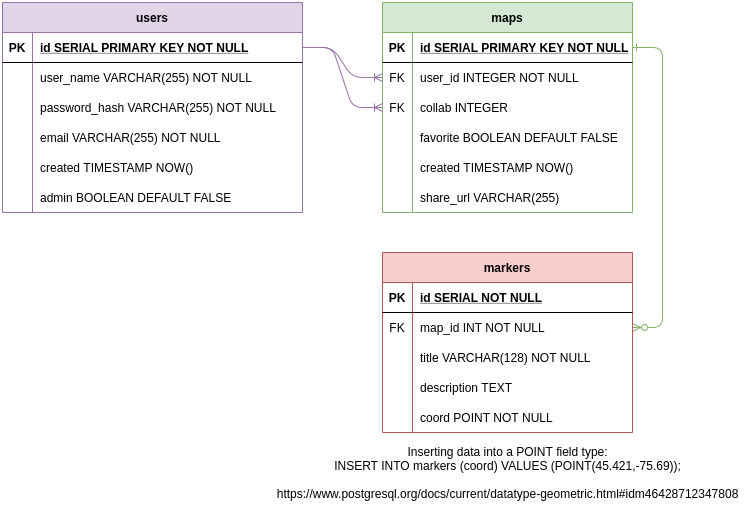

The diagram above was exported from draw.io. Its source (the exported page's mxGraphModel, read from the mxfile embedded in the PNG):
<mxGraphModel dx="1422" dy="774" grid="1" gridSize="10" guides="1" tooltips="1" connect="1" arrows="1" fold="1" page="1" pageScale="1" pageWidth="850" pageHeight="1100" math="0" shadow="0" extFonts="Permanent Marker^https://fonts.googleapis.com/css?family=Permanent+Marker">
  <root>
    <mxCell id="0" />
    <mxCell id="1" parent="0" />
    <mxCell id="C-vyLk0tnHw3VtMMgP7b-12" value="" style="endArrow=ERzeroToMany;startArrow=ERone;endFill=1;startFill=0;fillColor=#d5e8d4;strokeColor=#82b366;edgeStyle=orthogonalEdgeStyle;exitX=1;exitY=0.5;exitDx=0;exitDy=0;entryX=1;entryY=0.5;entryDx=0;entryDy=0;" parent="1" source="C-vyLk0tnHw3VtMMgP7b-3" target="C-vyLk0tnHw3VtMMgP7b-17" edge="1">
      <mxGeometry width="100" height="100" relative="1" as="geometry">
        <mxPoint x="400" y="180" as="sourcePoint" />
        <mxPoint x="730" y="124.8360655737705" as="targetPoint" />
        <Array as="points">
          <mxPoint x="730" y="165" />
          <mxPoint x="730" y="445" />
        </Array>
      </mxGeometry>
    </mxCell>
    <mxCell id="C-vyLk0tnHw3VtMMgP7b-2" value="maps" style="shape=table;startSize=30;container=1;collapsible=1;childLayout=tableLayout;fixedRows=1;rowLines=0;fontStyle=1;align=center;resizeLast=1;fillColor=#d5e8d4;strokeColor=#82b366;" parent="1" vertex="1">
      <mxGeometry x="450" y="120" width="250" height="210" as="geometry" />
    </mxCell>
    <mxCell id="C-vyLk0tnHw3VtMMgP7b-3" value="" style="shape=partialRectangle;collapsible=0;dropTarget=0;pointerEvents=0;fillColor=none;points=[[0,0.5],[1,0.5]];portConstraint=eastwest;top=0;left=0;right=0;bottom=1;" parent="C-vyLk0tnHw3VtMMgP7b-2" vertex="1">
      <mxGeometry y="30" width="250" height="30" as="geometry" />
    </mxCell>
    <mxCell id="C-vyLk0tnHw3VtMMgP7b-4" value="PK" style="shape=partialRectangle;overflow=hidden;connectable=0;fillColor=none;top=0;left=0;bottom=0;right=0;fontStyle=1;" parent="C-vyLk0tnHw3VtMMgP7b-3" vertex="1">
      <mxGeometry width="30" height="30" as="geometry" />
    </mxCell>
    <mxCell id="C-vyLk0tnHw3VtMMgP7b-5" value="id SERIAL PRIMARY KEY NOT NULL " style="shape=partialRectangle;overflow=hidden;connectable=0;fillColor=none;top=0;left=0;bottom=0;right=0;align=left;spacingLeft=6;fontStyle=5;" parent="C-vyLk0tnHw3VtMMgP7b-3" vertex="1">
      <mxGeometry x="30" width="220" height="30" as="geometry" />
    </mxCell>
    <mxCell id="C-vyLk0tnHw3VtMMgP7b-6" value="" style="shape=partialRectangle;collapsible=0;dropTarget=0;pointerEvents=0;fillColor=none;points=[[0,0.5],[1,0.5]];portConstraint=eastwest;top=0;left=0;right=0;bottom=0;" parent="C-vyLk0tnHw3VtMMgP7b-2" vertex="1">
      <mxGeometry y="60" width="250" height="30" as="geometry" />
    </mxCell>
    <mxCell id="C-vyLk0tnHw3VtMMgP7b-7" value="FK" style="shape=partialRectangle;overflow=hidden;connectable=0;fillColor=none;top=0;left=0;bottom=0;right=0;" parent="C-vyLk0tnHw3VtMMgP7b-6" vertex="1">
      <mxGeometry width="30" height="30" as="geometry" />
    </mxCell>
    <mxCell id="C-vyLk0tnHw3VtMMgP7b-8" value="user_id INTEGER NOT NULL" style="shape=partialRectangle;overflow=hidden;connectable=0;fillColor=none;top=0;left=0;bottom=0;right=0;align=left;spacingLeft=6;" parent="C-vyLk0tnHw3VtMMgP7b-6" vertex="1">
      <mxGeometry x="30" width="220" height="30" as="geometry" />
    </mxCell>
    <mxCell id="C-vyLk0tnHw3VtMMgP7b-9" value="" style="shape=partialRectangle;collapsible=0;dropTarget=0;pointerEvents=0;fillColor=none;points=[[0,0.5],[1,0.5]];portConstraint=eastwest;top=0;left=0;right=0;bottom=0;" parent="C-vyLk0tnHw3VtMMgP7b-2" vertex="1">
      <mxGeometry y="90" width="250" height="30" as="geometry" />
    </mxCell>
    <mxCell id="C-vyLk0tnHw3VtMMgP7b-10" value="FK" style="shape=partialRectangle;overflow=hidden;connectable=0;fillColor=none;top=0;left=0;bottom=0;right=0;" parent="C-vyLk0tnHw3VtMMgP7b-9" vertex="1">
      <mxGeometry width="30" height="30" as="geometry" />
    </mxCell>
    <mxCell id="C-vyLk0tnHw3VtMMgP7b-11" value="collab INTEGER" style="shape=partialRectangle;overflow=hidden;connectable=0;fillColor=none;top=0;left=0;bottom=0;right=0;align=left;spacingLeft=6;" parent="C-vyLk0tnHw3VtMMgP7b-9" vertex="1">
      <mxGeometry x="30" width="220" height="30" as="geometry" />
    </mxCell>
    <mxCell id="V9TMN8c_fUvr58DWl3Uk-46" value="" style="shape=partialRectangle;collapsible=0;dropTarget=0;pointerEvents=0;fillColor=none;points=[[0,0.5],[1,0.5]];portConstraint=eastwest;top=0;left=0;right=0;bottom=0;" vertex="1" parent="C-vyLk0tnHw3VtMMgP7b-2">
      <mxGeometry y="120" width="250" height="30" as="geometry" />
    </mxCell>
    <mxCell id="V9TMN8c_fUvr58DWl3Uk-47" value="" style="shape=partialRectangle;overflow=hidden;connectable=0;fillColor=none;top=0;left=0;bottom=0;right=0;" vertex="1" parent="V9TMN8c_fUvr58DWl3Uk-46">
      <mxGeometry width="30" height="30" as="geometry" />
    </mxCell>
    <mxCell id="V9TMN8c_fUvr58DWl3Uk-48" value="favorite BOOLEAN DEFAULT FALSE" style="shape=partialRectangle;overflow=hidden;connectable=0;fillColor=none;top=0;left=0;bottom=0;right=0;align=left;spacingLeft=6;" vertex="1" parent="V9TMN8c_fUvr58DWl3Uk-46">
      <mxGeometry x="30" width="220" height="30" as="geometry" />
    </mxCell>
    <mxCell id="V9TMN8c_fUvr58DWl3Uk-49" value="" style="shape=partialRectangle;collapsible=0;dropTarget=0;pointerEvents=0;fillColor=none;points=[[0,0.5],[1,0.5]];portConstraint=eastwest;top=0;left=0;right=0;bottom=0;" vertex="1" parent="C-vyLk0tnHw3VtMMgP7b-2">
      <mxGeometry y="150" width="250" height="30" as="geometry" />
    </mxCell>
    <mxCell id="V9TMN8c_fUvr58DWl3Uk-50" value="" style="shape=partialRectangle;overflow=hidden;connectable=0;fillColor=none;top=0;left=0;bottom=0;right=0;" vertex="1" parent="V9TMN8c_fUvr58DWl3Uk-49">
      <mxGeometry width="30" height="30" as="geometry" />
    </mxCell>
    <mxCell id="V9TMN8c_fUvr58DWl3Uk-51" value="created TIMESTAMP NOW()" style="shape=partialRectangle;overflow=hidden;connectable=0;fillColor=none;top=0;left=0;bottom=0;right=0;align=left;spacingLeft=6;" vertex="1" parent="V9TMN8c_fUvr58DWl3Uk-49">
      <mxGeometry x="30" width="220" height="30" as="geometry" />
    </mxCell>
    <mxCell id="V9TMN8c_fUvr58DWl3Uk-52" value="" style="shape=partialRectangle;collapsible=0;dropTarget=0;pointerEvents=0;fillColor=none;points=[[0,0.5],[1,0.5]];portConstraint=eastwest;top=0;left=0;right=0;bottom=0;" vertex="1" parent="C-vyLk0tnHw3VtMMgP7b-2">
      <mxGeometry y="180" width="250" height="30" as="geometry" />
    </mxCell>
    <mxCell id="V9TMN8c_fUvr58DWl3Uk-53" value="" style="shape=partialRectangle;overflow=hidden;connectable=0;fillColor=none;top=0;left=0;bottom=0;right=0;" vertex="1" parent="V9TMN8c_fUvr58DWl3Uk-52">
      <mxGeometry width="30" height="30" as="geometry" />
    </mxCell>
    <mxCell id="V9TMN8c_fUvr58DWl3Uk-54" value="share_url VARCHAR(255)" style="shape=partialRectangle;overflow=hidden;connectable=0;fillColor=none;top=0;left=0;bottom=0;right=0;align=left;spacingLeft=6;" vertex="1" parent="V9TMN8c_fUvr58DWl3Uk-52">
      <mxGeometry x="30" width="220" height="30" as="geometry" />
    </mxCell>
    <mxCell id="C-vyLk0tnHw3VtMMgP7b-23" value="users" style="shape=table;startSize=30;container=1;collapsible=1;childLayout=tableLayout;fixedRows=1;rowLines=0;fontStyle=1;align=center;resizeLast=1;fillColor=#e1d5e7;strokeColor=#9673a6;" parent="1" vertex="1">
      <mxGeometry x="70" y="120" width="300" height="210" as="geometry" />
    </mxCell>
    <mxCell id="C-vyLk0tnHw3VtMMgP7b-24" value="" style="shape=partialRectangle;collapsible=0;dropTarget=0;pointerEvents=0;fillColor=none;points=[[0,0.5],[1,0.5]];portConstraint=eastwest;top=0;left=0;right=0;bottom=1;" parent="C-vyLk0tnHw3VtMMgP7b-23" vertex="1">
      <mxGeometry y="30" width="300" height="30" as="geometry" />
    </mxCell>
    <mxCell id="C-vyLk0tnHw3VtMMgP7b-25" value="PK" style="shape=partialRectangle;overflow=hidden;connectable=0;fillColor=none;top=0;left=0;bottom=0;right=0;fontStyle=1;" parent="C-vyLk0tnHw3VtMMgP7b-24" vertex="1">
      <mxGeometry width="30" height="30" as="geometry" />
    </mxCell>
    <mxCell id="C-vyLk0tnHw3VtMMgP7b-26" value="id SERIAL PRIMARY KEY NOT NULL" style="shape=partialRectangle;overflow=hidden;connectable=0;fillColor=none;top=0;left=0;bottom=0;right=0;align=left;spacingLeft=6;fontStyle=5;" parent="C-vyLk0tnHw3VtMMgP7b-24" vertex="1">
      <mxGeometry x="30" width="270" height="30" as="geometry" />
    </mxCell>
    <mxCell id="C-vyLk0tnHw3VtMMgP7b-27" value="" style="shape=partialRectangle;collapsible=0;dropTarget=0;pointerEvents=0;fillColor=none;points=[[0,0.5],[1,0.5]];portConstraint=eastwest;top=0;left=0;right=0;bottom=0;" parent="C-vyLk0tnHw3VtMMgP7b-23" vertex="1">
      <mxGeometry y="60" width="300" height="30" as="geometry" />
    </mxCell>
    <mxCell id="C-vyLk0tnHw3VtMMgP7b-28" value="" style="shape=partialRectangle;overflow=hidden;connectable=0;fillColor=none;top=0;left=0;bottom=0;right=0;" parent="C-vyLk0tnHw3VtMMgP7b-27" vertex="1">
      <mxGeometry width="30" height="30" as="geometry" />
    </mxCell>
    <mxCell id="C-vyLk0tnHw3VtMMgP7b-29" value="user_name VARCHAR(255) NOT NULL" style="shape=partialRectangle;overflow=hidden;connectable=0;fillColor=none;top=0;left=0;bottom=0;right=0;align=left;spacingLeft=6;" parent="C-vyLk0tnHw3VtMMgP7b-27" vertex="1">
      <mxGeometry x="30" width="270" height="30" as="geometry" />
    </mxCell>
    <mxCell id="V9TMN8c_fUvr58DWl3Uk-8" value="" style="shape=partialRectangle;collapsible=0;dropTarget=0;pointerEvents=0;fillColor=none;points=[[0,0.5],[1,0.5]];portConstraint=eastwest;top=0;left=0;right=0;bottom=0;" vertex="1" parent="C-vyLk0tnHw3VtMMgP7b-23">
      <mxGeometry y="90" width="300" height="30" as="geometry" />
    </mxCell>
    <mxCell id="V9TMN8c_fUvr58DWl3Uk-9" value="" style="shape=partialRectangle;overflow=hidden;connectable=0;fillColor=none;top=0;left=0;bottom=0;right=0;" vertex="1" parent="V9TMN8c_fUvr58DWl3Uk-8">
      <mxGeometry width="30" height="30" as="geometry" />
    </mxCell>
    <mxCell id="V9TMN8c_fUvr58DWl3Uk-10" value="password_hash VARCHAR(255) NOT NULL" style="shape=partialRectangle;overflow=hidden;connectable=0;fillColor=none;top=0;left=0;bottom=0;right=0;align=left;spacingLeft=6;" vertex="1" parent="V9TMN8c_fUvr58DWl3Uk-8">
      <mxGeometry x="30" width="270" height="30" as="geometry" />
    </mxCell>
    <mxCell id="V9TMN8c_fUvr58DWl3Uk-11" value="" style="shape=partialRectangle;collapsible=0;dropTarget=0;pointerEvents=0;fillColor=none;points=[[0,0.5],[1,0.5]];portConstraint=eastwest;top=0;left=0;right=0;bottom=0;" vertex="1" parent="C-vyLk0tnHw3VtMMgP7b-23">
      <mxGeometry y="120" width="300" height="30" as="geometry" />
    </mxCell>
    <mxCell id="V9TMN8c_fUvr58DWl3Uk-12" value="" style="shape=partialRectangle;overflow=hidden;connectable=0;fillColor=none;top=0;left=0;bottom=0;right=0;" vertex="1" parent="V9TMN8c_fUvr58DWl3Uk-11">
      <mxGeometry width="30" height="30" as="geometry" />
    </mxCell>
    <mxCell id="V9TMN8c_fUvr58DWl3Uk-13" value="email VARCHAR(255) NOT NULL" style="shape=partialRectangle;overflow=hidden;connectable=0;fillColor=none;top=0;left=0;bottom=0;right=0;align=left;spacingLeft=6;" vertex="1" parent="V9TMN8c_fUvr58DWl3Uk-11">
      <mxGeometry x="30" width="270" height="30" as="geometry" />
    </mxCell>
    <mxCell id="V9TMN8c_fUvr58DWl3Uk-27" value="" style="shape=partialRectangle;collapsible=0;dropTarget=0;pointerEvents=0;fillColor=none;points=[[0,0.5],[1,0.5]];portConstraint=eastwest;top=0;left=0;right=0;bottom=0;" vertex="1" parent="C-vyLk0tnHw3VtMMgP7b-23">
      <mxGeometry y="150" width="300" height="30" as="geometry" />
    </mxCell>
    <mxCell id="V9TMN8c_fUvr58DWl3Uk-28" value="" style="shape=partialRectangle;overflow=hidden;connectable=0;fillColor=none;top=0;left=0;bottom=0;right=0;" vertex="1" parent="V9TMN8c_fUvr58DWl3Uk-27">
      <mxGeometry width="30" height="30" as="geometry" />
    </mxCell>
    <mxCell id="V9TMN8c_fUvr58DWl3Uk-29" value="created TIMESTAMP NOW()" style="shape=partialRectangle;overflow=hidden;connectable=0;fillColor=none;top=0;left=0;bottom=0;right=0;align=left;spacingLeft=6;" vertex="1" parent="V9TMN8c_fUvr58DWl3Uk-27">
      <mxGeometry x="30" width="270" height="30" as="geometry" />
    </mxCell>
    <mxCell id="V9TMN8c_fUvr58DWl3Uk-30" value="" style="shape=partialRectangle;collapsible=0;dropTarget=0;pointerEvents=0;fillColor=none;points=[[0,0.5],[1,0.5]];portConstraint=eastwest;top=0;left=0;right=0;bottom=0;" vertex="1" parent="C-vyLk0tnHw3VtMMgP7b-23">
      <mxGeometry y="180" width="300" height="30" as="geometry" />
    </mxCell>
    <mxCell id="V9TMN8c_fUvr58DWl3Uk-31" value="" style="shape=partialRectangle;overflow=hidden;connectable=0;fillColor=none;top=0;left=0;bottom=0;right=0;" vertex="1" parent="V9TMN8c_fUvr58DWl3Uk-30">
      <mxGeometry width="30" height="30" as="geometry" />
    </mxCell>
    <mxCell id="V9TMN8c_fUvr58DWl3Uk-32" value="admin BOOLEAN DEFAULT FALSE" style="shape=partialRectangle;overflow=hidden;connectable=0;fillColor=none;top=0;left=0;bottom=0;right=0;align=left;spacingLeft=6;" vertex="1" parent="V9TMN8c_fUvr58DWl3Uk-30">
      <mxGeometry x="30" width="270" height="30" as="geometry" />
    </mxCell>
    <mxCell id="V9TMN8c_fUvr58DWl3Uk-42" value="Inserting data into a POINT field type:&lt;br&gt;INSERT INTO markers (coord) VALUES (POINT(45.421,-75.69));&lt;br&gt;&lt;br&gt;https://www.postgresql.org/docs/current/datatype-geometric.html#idm46428712347808" style="text;html=1;align=center;verticalAlign=middle;resizable=0;points=[];autosize=1;" vertex="1" parent="1">
      <mxGeometry x="335" y="560" width="480" height="60" as="geometry" />
    </mxCell>
    <mxCell id="V9TMN8c_fUvr58DWl3Uk-43" value="" style="edgeStyle=entityRelationEdgeStyle;fontSize=12;html=1;endArrow=ERoneToMany;entryX=0;entryY=0.5;entryDx=0;entryDy=0;exitX=1;exitY=0.5;exitDx=0;exitDy=0;fillColor=#e1d5e7;strokeColor=#9673a6;" edge="1" parent="1" source="C-vyLk0tnHw3VtMMgP7b-24" target="C-vyLk0tnHw3VtMMgP7b-6">
      <mxGeometry width="100" height="100" relative="1" as="geometry">
        <mxPoint x="370" y="490" as="sourcePoint" />
        <mxPoint x="470" y="390" as="targetPoint" />
      </mxGeometry>
    </mxCell>
    <mxCell id="V9TMN8c_fUvr58DWl3Uk-44" value="" style="edgeStyle=entityRelationEdgeStyle;fontSize=12;html=1;endArrow=ERoneToMany;entryX=0;entryY=0.5;entryDx=0;entryDy=0;exitX=1;exitY=0.5;exitDx=0;exitDy=0;fillColor=#e1d5e7;strokeColor=#9673a6;" edge="1" parent="1" source="C-vyLk0tnHw3VtMMgP7b-24" target="C-vyLk0tnHw3VtMMgP7b-9">
      <mxGeometry width="100" height="100" relative="1" as="geometry">
        <mxPoint x="360" y="190" as="sourcePoint" />
        <mxPoint x="440" y="220" as="targetPoint" />
      </mxGeometry>
    </mxCell>
    <mxCell id="C-vyLk0tnHw3VtMMgP7b-13" value="markers" style="shape=table;startSize=30;container=1;collapsible=1;childLayout=tableLayout;fixedRows=1;rowLines=0;fontStyle=1;align=center;resizeLast=1;fillColor=#f8cecc;strokeColor=#b85450;" parent="1" vertex="1">
      <mxGeometry x="450" y="370" width="250" height="180" as="geometry" />
    </mxCell>
    <mxCell id="C-vyLk0tnHw3VtMMgP7b-14" value="" style="shape=partialRectangle;collapsible=0;dropTarget=0;pointerEvents=0;fillColor=none;points=[[0,0.5],[1,0.5]];portConstraint=eastwest;top=0;left=0;right=0;bottom=1;" parent="C-vyLk0tnHw3VtMMgP7b-13" vertex="1">
      <mxGeometry y="30" width="250" height="30" as="geometry" />
    </mxCell>
    <mxCell id="C-vyLk0tnHw3VtMMgP7b-15" value="PK" style="shape=partialRectangle;overflow=hidden;connectable=0;fillColor=none;top=0;left=0;bottom=0;right=0;fontStyle=1;" parent="C-vyLk0tnHw3VtMMgP7b-14" vertex="1">
      <mxGeometry width="30" height="30" as="geometry" />
    </mxCell>
    <mxCell id="C-vyLk0tnHw3VtMMgP7b-16" value="id SERIAL NOT NULL " style="shape=partialRectangle;overflow=hidden;connectable=0;fillColor=none;top=0;left=0;bottom=0;right=0;align=left;spacingLeft=6;fontStyle=5;" parent="C-vyLk0tnHw3VtMMgP7b-14" vertex="1">
      <mxGeometry x="30" width="220" height="30" as="geometry" />
    </mxCell>
    <mxCell id="C-vyLk0tnHw3VtMMgP7b-17" value="" style="shape=partialRectangle;collapsible=0;dropTarget=0;pointerEvents=0;fillColor=none;points=[[0,0.5],[1,0.5]];portConstraint=eastwest;top=0;left=0;right=0;bottom=0;" parent="C-vyLk0tnHw3VtMMgP7b-13" vertex="1">
      <mxGeometry y="60" width="250" height="30" as="geometry" />
    </mxCell>
    <mxCell id="C-vyLk0tnHw3VtMMgP7b-18" value="FK" style="shape=partialRectangle;overflow=hidden;connectable=0;fillColor=none;top=0;left=0;bottom=0;right=0;" parent="C-vyLk0tnHw3VtMMgP7b-17" vertex="1">
      <mxGeometry width="30" height="30" as="geometry" />
    </mxCell>
    <mxCell id="C-vyLk0tnHw3VtMMgP7b-19" value="map_id INT NOT NULL" style="shape=partialRectangle;overflow=hidden;connectable=0;fillColor=none;top=0;left=0;bottom=0;right=0;align=left;spacingLeft=6;" parent="C-vyLk0tnHw3VtMMgP7b-17" vertex="1">
      <mxGeometry x="30" width="220" height="30" as="geometry" />
    </mxCell>
    <mxCell id="C-vyLk0tnHw3VtMMgP7b-20" value="" style="shape=partialRectangle;collapsible=0;dropTarget=0;pointerEvents=0;fillColor=none;points=[[0,0.5],[1,0.5]];portConstraint=eastwest;top=0;left=0;right=0;bottom=0;" parent="C-vyLk0tnHw3VtMMgP7b-13" vertex="1">
      <mxGeometry y="90" width="250" height="30" as="geometry" />
    </mxCell>
    <mxCell id="C-vyLk0tnHw3VtMMgP7b-21" value="" style="shape=partialRectangle;overflow=hidden;connectable=0;fillColor=none;top=0;left=0;bottom=0;right=0;" parent="C-vyLk0tnHw3VtMMgP7b-20" vertex="1">
      <mxGeometry width="30" height="30" as="geometry" />
    </mxCell>
    <mxCell id="C-vyLk0tnHw3VtMMgP7b-22" value="title VARCHAR(128) NOT NULL" style="shape=partialRectangle;overflow=hidden;connectable=0;fillColor=none;top=0;left=0;bottom=0;right=0;align=left;spacingLeft=6;" parent="C-vyLk0tnHw3VtMMgP7b-20" vertex="1">
      <mxGeometry x="30" width="220" height="30" as="geometry" />
    </mxCell>
    <mxCell id="V9TMN8c_fUvr58DWl3Uk-36" value="" style="shape=partialRectangle;collapsible=0;dropTarget=0;pointerEvents=0;fillColor=none;points=[[0,0.5],[1,0.5]];portConstraint=eastwest;top=0;left=0;right=0;bottom=0;" vertex="1" parent="C-vyLk0tnHw3VtMMgP7b-13">
      <mxGeometry y="120" width="250" height="30" as="geometry" />
    </mxCell>
    <mxCell id="V9TMN8c_fUvr58DWl3Uk-37" value="" style="shape=partialRectangle;overflow=hidden;connectable=0;fillColor=none;top=0;left=0;bottom=0;right=0;" vertex="1" parent="V9TMN8c_fUvr58DWl3Uk-36">
      <mxGeometry width="30" height="30" as="geometry" />
    </mxCell>
    <mxCell id="V9TMN8c_fUvr58DWl3Uk-38" value="description TEXT" style="shape=partialRectangle;overflow=hidden;connectable=0;fillColor=none;top=0;left=0;bottom=0;right=0;align=left;spacingLeft=6;" vertex="1" parent="V9TMN8c_fUvr58DWl3Uk-36">
      <mxGeometry x="30" width="220" height="30" as="geometry" />
    </mxCell>
    <mxCell id="V9TMN8c_fUvr58DWl3Uk-39" value="" style="shape=partialRectangle;collapsible=0;dropTarget=0;pointerEvents=0;fillColor=none;points=[[0,0.5],[1,0.5]];portConstraint=eastwest;top=0;left=0;right=0;bottom=0;" vertex="1" parent="C-vyLk0tnHw3VtMMgP7b-13">
      <mxGeometry y="150" width="250" height="30" as="geometry" />
    </mxCell>
    <mxCell id="V9TMN8c_fUvr58DWl3Uk-40" value="" style="shape=partialRectangle;overflow=hidden;connectable=0;fillColor=none;top=0;left=0;bottom=0;right=0;" vertex="1" parent="V9TMN8c_fUvr58DWl3Uk-39">
      <mxGeometry width="30" height="30" as="geometry" />
    </mxCell>
    <mxCell id="V9TMN8c_fUvr58DWl3Uk-41" value="coord POINT NOT NULL" style="shape=partialRectangle;overflow=hidden;connectable=0;fillColor=none;top=0;left=0;bottom=0;right=0;align=left;spacingLeft=6;" vertex="1" parent="V9TMN8c_fUvr58DWl3Uk-39">
      <mxGeometry x="30" width="220" height="30" as="geometry" />
    </mxCell>
  </root>
</mxGraphModel>